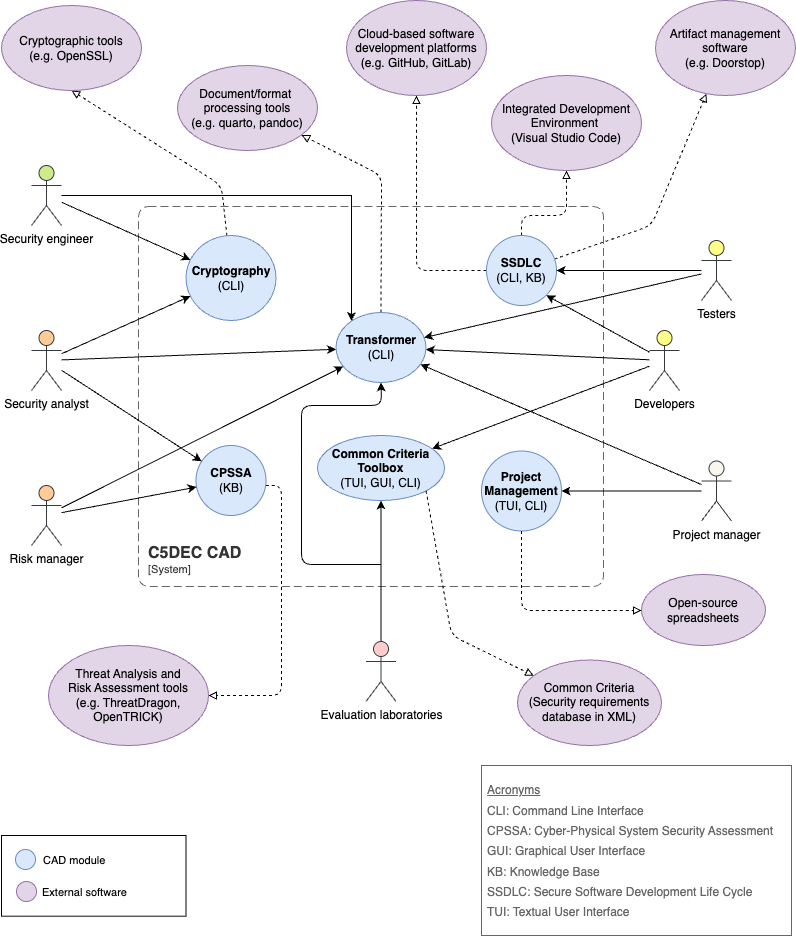

The diagram above was exported from draw.io. Its source (the exported page's mxGraphModel, read from the mxfile embedded in the PNG):
<mxGraphModel dx="1426" dy="859" grid="1" gridSize="10" guides="1" tooltips="1" connect="1" arrows="1" fold="1" page="1" pageScale="1" pageWidth="827" pageHeight="1169" background="#ffffff" math="0" shadow="0">
  <root>
    <mxCell id="0" />
    <mxCell id="1" parent="0" />
    <object placeholders="1" c4Name="C5DEC CAD" c4Type="SystemScopeBoundary" c4Application="System" label="&lt;font style=&quot;font-size: 16px&quot;&gt;&lt;b&gt;&lt;div style=&quot;text-align: left&quot;&gt;%c4Name%&lt;/div&gt;&lt;/b&gt;&lt;/font&gt;&lt;div style=&quot;text-align: left&quot;&gt;[%c4Application%]&lt;/div&gt;" id="17">
      <mxCell style="rounded=1;fontSize=11;whiteSpace=wrap;html=1;dashed=1;arcSize=20;fillColor=none;strokeColor=#666666;fontColor=#333333;labelBackgroundColor=none;align=left;verticalAlign=bottom;labelBorderColor=none;spacingTop=0;spacing=10;dashPattern=8 4;metaEdit=1;rotatable=0;perimeter=rectanglePerimeter;noLabel=0;labelPadding=0;allowArrows=0;connectable=0;expand=0;recursiveResize=0;editable=1;pointerEvents=0;absoluteArcSize=1;points=[[0.25,0,0],[0.5,0,0],[0.75,0,0],[1,0.25,0],[1,0.5,0],[1,0.75,0],[0.75,1,0],[0.5,1,0],[0.25,1,0],[0,0.75,0],[0,0.5,0],[0,0.25,0]];" parent="1" vertex="1">
        <mxGeometry x="157" y="231" width="465" height="380" as="geometry" />
      </mxCell>
    </object>
    <mxCell id="20" value="&lt;b&gt;Project&lt;/b&gt;&lt;div&gt;&lt;b&gt;Management&lt;/b&gt;&lt;/div&gt;&lt;div&gt;(TUI, CLI)&lt;/div&gt;" style="ellipse;whiteSpace=wrap;html=1;fillColor=#dae8fc;strokeColor=#6c8ebf;sketch=0;shadow=0;aspect=fixed;" parent="1" vertex="1">
      <mxGeometry x="500" y="475.5" width="80" height="80" as="geometry" />
    </mxCell>
    <mxCell id="56" value="" style="html=1;rounded=1;dashed=1;strokeColor=default;align=center;verticalAlign=middle;fontFamily=Helvetica;fontSize=11;fontColor=default;labelBackgroundColor=default;endArrow=block;endFill=0;edgeStyle=orthogonalEdgeStyle;" parent="1" source="24" target="55" edge="1">
      <mxGeometry relative="1" as="geometry">
        <Array as="points">
          <mxPoint x="435" y="295" />
        </Array>
      </mxGeometry>
    </mxCell>
    <mxCell id="66" style="shape=connector;rounded=1;html=1;dashed=1;strokeColor=default;align=center;verticalAlign=middle;fontFamily=Helvetica;fontSize=11;fontColor=default;labelBackgroundColor=default;endArrow=block;endFill=0;" parent="1" source="24" target="57" edge="1">
      <mxGeometry relative="1" as="geometry">
        <Array as="points">
          <mxPoint x="670" y="250" />
        </Array>
      </mxGeometry>
    </mxCell>
    <mxCell id="68" style="edgeStyle=orthogonalEdgeStyle;shape=connector;rounded=1;html=1;dashed=1;strokeColor=default;align=center;verticalAlign=middle;fontFamily=Helvetica;fontSize=11;fontColor=default;labelBackgroundColor=default;endArrow=block;endFill=0;" parent="1" source="24" target="67" edge="1">
      <mxGeometry relative="1" as="geometry">
        <Array as="points">
          <mxPoint x="540" y="240" />
          <mxPoint x="585" y="240" />
        </Array>
      </mxGeometry>
    </mxCell>
    <mxCell id="24" value="&lt;b&gt;SSDLC&lt;/b&gt;&lt;div&gt;(CLI, KB)&lt;/div&gt;" style="ellipse;whiteSpace=wrap;html=1;fillColor=#dae8fc;strokeColor=#6c8ebf;sketch=0;shadow=0;aspect=fixed;" parent="1" vertex="1">
      <mxGeometry x="505" y="260" width="70" height="70" as="geometry" />
    </mxCell>
    <mxCell id="36" value="&lt;b&gt;Common Criteria&lt;/b&gt;&lt;div&gt;&lt;b&gt;Toolbox&lt;/b&gt;&lt;/div&gt;&lt;div&gt;(TUI, GUI, CLI)&lt;/div&gt;" style="ellipse;whiteSpace=wrap;html=1;fillColor=#dae8fc;strokeColor=#6c8ebf;sketch=0;shadow=0;" parent="1" vertex="1">
      <mxGeometry x="336" y="460" width="127" height="65" as="geometry" />
    </mxCell>
    <mxCell id="65" style="edgeStyle=orthogonalEdgeStyle;html=1;dashed=1;endArrow=block;endFill=0;" parent="1" source="40" target="58" edge="1">
      <mxGeometry relative="1" as="geometry">
        <Array as="points">
          <mxPoint x="300" y="510" />
          <mxPoint x="300" y="720" />
        </Array>
      </mxGeometry>
    </mxCell>
    <mxCell id="40" value="&lt;b&gt;CPSSA&lt;/b&gt;&lt;div&gt;(KB)&lt;/div&gt;" style="ellipse;whiteSpace=wrap;html=1;fillColor=#dae8fc;strokeColor=#6c8ebf;sketch=0;shadow=0;aspect=fixed;" parent="1" vertex="1">
      <mxGeometry x="214.5" y="470" width="70" height="70" as="geometry" />
    </mxCell>
    <mxCell id="54" value="" style="html=1;rounded=1;dashed=1;strokeColor=default;align=center;verticalAlign=middle;fontFamily=Helvetica;fontSize=11;fontColor=default;labelBackgroundColor=default;endArrow=block;endFill=0;entryX=0.5;entryY=1;entryDx=0;entryDy=0;" parent="1" source="41" target="53" edge="1">
      <mxGeometry relative="1" as="geometry">
        <Array as="points">
          <mxPoint x="240" y="210" />
        </Array>
      </mxGeometry>
    </mxCell>
    <mxCell id="41" value="&lt;b&gt;Cryptography&lt;/b&gt;&lt;div&gt;(CLI)&lt;/div&gt;" style="ellipse;whiteSpace=wrap;html=1;fillColor=#dae8fc;strokeColor=#6c8ebf;sketch=0;shadow=0;" parent="1" vertex="1">
      <mxGeometry x="204.5" y="260" width="90" height="85" as="geometry" />
    </mxCell>
    <mxCell id="43" style="edgeStyle=orthogonalEdgeStyle;html=1;rounded=0;curved=0;" parent="1" source="42" target="20" edge="1">
      <mxGeometry relative="1" as="geometry">
        <Array as="points">
          <mxPoint x="600" y="516" />
          <mxPoint x="600" y="516" />
        </Array>
      </mxGeometry>
    </mxCell>
    <mxCell id="89" style="edgeStyle=none;html=1;" parent="1" source="42" target="83" edge="1">
      <mxGeometry relative="1" as="geometry" />
    </mxCell>
    <mxCell id="42" value="Project manager" style="shape=umlActor;html=1;verticalLabelPosition=bottom;verticalAlign=top;align=center;fillColor=#f9f7ed;strokeColor=#36393d;" parent="1" vertex="1">
      <mxGeometry x="720" y="485.5" width="30" height="60" as="geometry" />
    </mxCell>
    <mxCell id="48" style="edgeStyle=none;html=1;" parent="1" source="44" target="41" edge="1">
      <mxGeometry relative="1" as="geometry" />
    </mxCell>
    <mxCell id="86" style="edgeStyle=orthogonalEdgeStyle;html=1;rounded=0;curved=0;" parent="1" source="44" target="83" edge="1">
      <mxGeometry relative="1" as="geometry">
        <Array as="points">
          <mxPoint x="370" y="220" />
        </Array>
      </mxGeometry>
    </mxCell>
    <mxCell id="44" value="Security engineer" style="shape=umlActor;html=1;verticalLabelPosition=bottom;verticalAlign=top;align=center;fillColor=#cdeb8b;strokeColor=#36393d;" parent="1" vertex="1">
      <mxGeometry x="50" y="190" width="30" height="60" as="geometry" />
    </mxCell>
    <mxCell id="46" style="edgeStyle=none;html=1;" parent="1" source="45" target="40" edge="1">
      <mxGeometry relative="1" as="geometry" />
    </mxCell>
    <mxCell id="47" style="edgeStyle=none;html=1;" parent="1" source="45" target="41" edge="1">
      <mxGeometry relative="1" as="geometry" />
    </mxCell>
    <mxCell id="84" style="edgeStyle=none;html=1;" parent="1" source="45" target="83" edge="1">
      <mxGeometry relative="1" as="geometry" />
    </mxCell>
    <mxCell id="45" value="Security analyst" style="shape=umlActor;html=1;verticalLabelPosition=bottom;verticalAlign=top;align=center;fillColor=#ffcc99;strokeColor=#36393d;" parent="1" vertex="1">
      <mxGeometry x="50" y="355" width="30" height="60" as="geometry" />
    </mxCell>
    <mxCell id="50" style="edgeStyle=none;html=1;" parent="1" source="49" target="40" edge="1">
      <mxGeometry relative="1" as="geometry" />
    </mxCell>
    <mxCell id="85" style="edgeStyle=none;html=1;" parent="1" source="49" target="83" edge="1">
      <mxGeometry relative="1" as="geometry" />
    </mxCell>
    <mxCell id="49" value="Risk manager" style="shape=umlActor;html=1;verticalLabelPosition=bottom;verticalAlign=top;align=center;fillColor=#ffcc99;strokeColor=#36393d;" parent="1" vertex="1">
      <mxGeometry x="50" y="510" width="30" height="60" as="geometry" />
    </mxCell>
    <mxCell id="53" value="Cryptographic tools&lt;div&gt;(e.g. OpenSSL)&lt;/div&gt;" style="ellipse;whiteSpace=wrap;html=1;fillColor=#e1d5e7;strokeColor=#9673a6;sketch=0;shadow=0;" parent="1" vertex="1">
      <mxGeometry x="20" y="30" width="140" height="85" as="geometry" />
    </mxCell>
    <mxCell id="55" value="Cloud-based software development platforms&lt;div&gt;(e.g. GitHub, GitLab)&lt;/div&gt;" style="ellipse;whiteSpace=wrap;html=1;fillColor=#e1d5e7;strokeColor=#9673a6;sketch=0;shadow=0;" parent="1" vertex="1">
      <mxGeometry x="365" y="25" width="140" height="95" as="geometry" />
    </mxCell>
    <mxCell id="57" value="Artifact management software&lt;div&gt;(e.g. Doorstop)&lt;/div&gt;" style="ellipse;whiteSpace=wrap;html=1;fillColor=#e1d5e7;strokeColor=#9673a6;sketch=0;shadow=0;" parent="1" vertex="1">
      <mxGeometry x="674" y="25" width="140" height="95" as="geometry" />
    </mxCell>
    <mxCell id="58" value="Threat Analysis and&lt;div&gt;Risk Assessment tools&lt;br&gt;&lt;div&gt;(e.g. ThreatDragon, OpenTRICK)&lt;/div&gt;&lt;/div&gt;" style="ellipse;whiteSpace=wrap;html=1;fillColor=#e1d5e7;strokeColor=#9673a6;sketch=0;shadow=0;" parent="1" vertex="1">
      <mxGeometry x="67" y="670" width="160" height="100" as="geometry" />
    </mxCell>
    <mxCell id="99" style="edgeStyle=orthogonalEdgeStyle;html=1;entryX=0.5;entryY=1;entryDx=0;entryDy=0;" parent="1" source="59" target="36" edge="1">
      <mxGeometry relative="1" as="geometry" />
    </mxCell>
    <mxCell id="59" value="Evaluation laboratories" style="shape=umlActor;html=1;verticalLabelPosition=bottom;verticalAlign=top;align=center;fillColor=#ffcccc;strokeColor=#36393d;" parent="1" vertex="1">
      <mxGeometry x="384.5" y="666" width="30" height="60" as="geometry" />
    </mxCell>
    <mxCell id="62" style="edgeStyle=none;html=1;entryX=1;entryY=1;entryDx=0;entryDy=0;" parent="1" source="61" target="24" edge="1">
      <mxGeometry relative="1" as="geometry" />
    </mxCell>
    <mxCell id="64" style="edgeStyle=none;html=1;" parent="1" source="61" target="36" edge="1">
      <mxGeometry relative="1" as="geometry">
        <mxPoint x="460" y="420" as="targetPoint" />
      </mxGeometry>
    </mxCell>
    <mxCell id="88" style="edgeStyle=none;html=1;" parent="1" source="61" target="83" edge="1">
      <mxGeometry relative="1" as="geometry" />
    </mxCell>
    <mxCell id="61" value="Developers" style="shape=umlActor;html=1;verticalLabelPosition=bottom;verticalAlign=top;align=center;fillColor=#ffff88;strokeColor=#36393d;" parent="1" vertex="1">
      <mxGeometry x="668" y="355" width="30" height="60" as="geometry" />
    </mxCell>
    <mxCell id="67" value="Integrated Development&lt;div&gt;Environment&amp;nbsp;&lt;div&gt;(Visual Studio Code)&lt;/div&gt;&lt;/div&gt;" style="ellipse;whiteSpace=wrap;html=1;fillColor=#e1d5e7;strokeColor=#9673a6;sketch=0;shadow=0;" parent="1" vertex="1">
      <mxGeometry x="510" y="100" width="150" height="95" as="geometry" />
    </mxCell>
    <mxCell id="70" style="shape=connector;rounded=0;html=1;entryX=1;entryY=0.5;entryDx=0;entryDy=0;strokeColor=default;align=center;verticalAlign=middle;fontFamily=Helvetica;fontSize=11;fontColor=default;labelBackgroundColor=default;endArrow=classic;endFill=1;" parent="1" source="69" target="24" edge="1">
      <mxGeometry relative="1" as="geometry" />
    </mxCell>
    <mxCell id="87" style="edgeStyle=none;html=1;" parent="1" source="69" target="83" edge="1">
      <mxGeometry relative="1" as="geometry" />
    </mxCell>
    <mxCell id="69" value="Testers" style="shape=umlActor;html=1;verticalLabelPosition=bottom;verticalAlign=top;align=center;fillColor=#ffff88;strokeColor=#36393d;" parent="1" vertex="1">
      <mxGeometry x="720" y="265" width="30" height="60" as="geometry" />
    </mxCell>
    <mxCell id="76" value="&lt;div&gt;&lt;font style=&quot;font-size: 12px;&quot;&gt;&lt;u&gt;Acronyms&lt;/u&gt;&lt;/font&gt;&lt;/div&gt;&lt;div&gt;&lt;font style=&quot;font-size: 12px;&quot;&gt;CLI: Command Line Interface&lt;/font&gt;&lt;/div&gt;&lt;div&gt;&lt;font style=&quot;font-size: 12px;&quot;&gt;CPSSA:&amp;nbsp;&lt;/font&gt;&lt;span style=&quot;background-color: light-dark(#ffffff, var(--ge-dark-color, #121212));&quot;&gt;&lt;font style=&quot;font-size: 12px;&quot;&gt;Cyber-Physical System Security Assessment&lt;/font&gt;&lt;/span&gt;&lt;/div&gt;&lt;div&gt;&lt;span style=&quot;background-color: light-dark(#ffffff, var(--ge-dark-color, #121212));&quot;&gt;&lt;font style=&quot;font-size: 12px;&quot;&gt;GUI: Graphical User Interface&lt;/font&gt;&lt;/span&gt;&lt;/div&gt;&lt;div&gt;&lt;span style=&quot;background-color: light-dark(#ffffff, var(--ge-dark-color, #121212));&quot;&gt;&lt;font style=&quot;font-size: 12px;&quot;&gt;KB: Knowledge Base&lt;/font&gt;&lt;/span&gt;&lt;/div&gt;&lt;a id=&quot;user-content-cyber-physical-system-security-assessment-cpssa&quot; class=&quot;anchor&quot; aria-hidden=&quot;true&quot; href=&quot;#cyber-physical-system-security-assessment-cpssa&quot;&gt;&lt;/a&gt;&lt;font style=&quot;font-size: 12px;&quot;&gt;SSDLC: Secure Software Development Life Cycle&lt;/font&gt;&lt;div&gt;&lt;span style=&quot;font-size: 12px;&quot;&gt;TUI: Textual User Interface&lt;/span&gt;&lt;/div&gt;" style="strokeWidth=1;shadow=0;dashed=0;align=center;html=1;shape=mxgraph.mockup.text.textBox;fontColor=#666666;align=left;fontSize=17;spacingLeft=4;spacingTop=-3;whiteSpace=wrap;strokeColor=#666666;mainText=;fontFamily=Helvetica;labelBackgroundColor=default;" parent="1" vertex="1">
      <mxGeometry x="500" y="790" width="310" height="170" as="geometry" />
    </mxCell>
    <mxCell id="77" value="" style="group" parent="1" vertex="1" connectable="0">
      <mxGeometry x="20" y="860" width="184.5" height="80.71000000000004" as="geometry" />
    </mxCell>
    <mxCell id="28" value="" style="group" parent="77" vertex="1" connectable="0">
      <mxGeometry width="184.5" height="80.71000000000004" as="geometry" />
    </mxCell>
    <mxCell id="29" value="" style="rounded=0;whiteSpace=wrap;html=1;fillColor=none;" parent="28" vertex="1">
      <mxGeometry width="184.5" height="80.71" as="geometry" />
    </mxCell>
    <mxCell id="72" value="CAD module" style="text;html=1;align=left;verticalAlign=middle;resizable=0;points=[];autosize=1;strokeColor=none;fillColor=none;fontFamily=Helvetica;fontSize=11;fontColor=default;labelBackgroundColor=default;" parent="28" vertex="1">
      <mxGeometry x="40" y="10" width="90" height="30" as="geometry" />
    </mxCell>
    <mxCell id="73" value="External software" style="text;html=1;align=left;verticalAlign=middle;resizable=0;points=[];autosize=1;strokeColor=none;fillColor=none;fontFamily=Helvetica;fontSize=11;fontColor=default;labelBackgroundColor=default;" parent="28" vertex="1">
      <mxGeometry x="39" y="42" width="110" height="30" as="geometry" />
    </mxCell>
    <mxCell id="74" value="" style="ellipse;whiteSpace=wrap;html=1;fillColor=#e1d5e7;strokeColor=#9673a6;sketch=0;shadow=0;aspect=fixed;" parent="28" vertex="1">
      <mxGeometry x="15" y="46" width="20" height="20" as="geometry" />
    </mxCell>
    <mxCell id="71" value="" style="ellipse;whiteSpace=wrap;html=1;fillColor=#dae8fc;strokeColor=#6c8ebf;sketch=0;shadow=0;aspect=fixed;" parent="77" vertex="1">
      <mxGeometry x="14" y="14" width="20" height="20" as="geometry" />
    </mxCell>
    <mxCell id="78" value="Common Criteria&lt;div&gt;(Security requirements database in XML)&lt;/div&gt;" style="ellipse;whiteSpace=wrap;html=1;fillColor=#e1d5e7;strokeColor=#9673a6;sketch=0;shadow=0;" parent="1" vertex="1">
      <mxGeometry x="536" y="684.5" width="144" height="85.5" as="geometry" />
    </mxCell>
    <mxCell id="79" style="shape=connector;rounded=1;html=1;dashed=1;strokeColor=default;align=center;verticalAlign=middle;fontFamily=Helvetica;fontSize=11;fontColor=default;labelBackgroundColor=default;endArrow=block;endFill=0;exitX=1;exitY=1;exitDx=0;exitDy=0;" parent="1" source="36" target="78" edge="1">
      <mxGeometry relative="1" as="geometry">
        <Array as="points">
          <mxPoint x="470" y="660" />
        </Array>
        <mxPoint x="517" y="330" as="sourcePoint" />
        <mxPoint x="725" y="235" as="targetPoint" />
      </mxGeometry>
    </mxCell>
    <mxCell id="81" value="Open-source spreadsheets" style="ellipse;whiteSpace=wrap;html=1;fillColor=#e1d5e7;strokeColor=#9673a6;sketch=0;shadow=0;" parent="1" vertex="1">
      <mxGeometry x="660" y="599" width="124" height="71" as="geometry" />
    </mxCell>
    <mxCell id="82" style="edgeStyle=orthogonalEdgeStyle;shape=connector;rounded=1;html=1;dashed=1;strokeColor=default;align=center;verticalAlign=middle;fontFamily=Helvetica;fontSize=11;fontColor=default;labelBackgroundColor=default;endArrow=block;endFill=0;" parent="1" source="20" target="81" edge="1">
      <mxGeometry relative="1" as="geometry">
        <Array as="points">
          <mxPoint x="540" y="635" />
        </Array>
        <mxPoint x="451" y="450" as="sourcePoint" />
        <mxPoint x="732" y="490" as="targetPoint" />
      </mxGeometry>
    </mxCell>
    <mxCell id="92" style="html=1;dashed=1;endArrow=block;endFill=0;elbow=vertical;" parent="1" source="83" target="91" edge="1">
      <mxGeometry relative="1" as="geometry">
        <Array as="points">
          <mxPoint x="400" y="200" />
        </Array>
      </mxGeometry>
    </mxCell>
    <mxCell id="83" value="&lt;div&gt;&lt;b&gt;Transformer&lt;/b&gt;&lt;div&gt;(CLI)&lt;/div&gt;&lt;/div&gt;" style="ellipse;whiteSpace=wrap;html=1;fillColor=#dae8fc;strokeColor=#6c8ebf;sketch=0;shadow=0;" parent="1" vertex="1">
      <mxGeometry x="354.5" y="337" width="90" height="70" as="geometry" />
    </mxCell>
    <mxCell id="91" value="Document/format&amp;nbsp;&lt;div&gt;processing tools&lt;div&gt;(e.g. quarto, pandoc)&lt;/div&gt;&lt;/div&gt;" style="ellipse;whiteSpace=wrap;html=1;fillColor=#e1d5e7;strokeColor=#9673a6;sketch=0;shadow=0;" parent="1" vertex="1">
      <mxGeometry x="196" y="90" width="140" height="85" as="geometry" />
    </mxCell>
    <mxCell id="101" style="edgeStyle=orthogonalEdgeStyle;html=1;" parent="1" source="93" target="83" edge="1">
      <mxGeometry relative="1" as="geometry">
        <Array as="points">
          <mxPoint x="320" y="589" />
          <mxPoint x="320" y="430" />
          <mxPoint x="400" y="430" />
        </Array>
      </mxGeometry>
    </mxCell>
    <mxCell id="93" value="" style="shape=waypoint;sketch=0;fillStyle=solid;size=6;pointerEvents=1;points=[];fillColor=none;resizable=0;rotatable=0;perimeter=centerPerimeter;snapToPoint=1;strokeColor=none;" parent="1" vertex="1">
      <mxGeometry x="389.5" y="579" width="20" height="20" as="geometry" />
    </mxCell>
  </root>
</mxGraphModel>